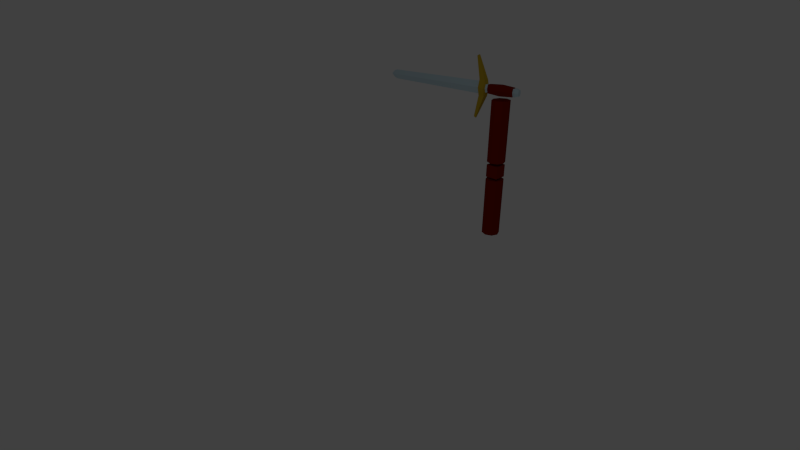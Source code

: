 # Source: slash.blend  (saved by Blender 2.75.0; exported with 4.5.12 LTS)
import bpy
from mathutils import Matrix  # noqa: F401  (used for matrix-valued properties, if any)

bpy.ops.wm.read_factory_settings(use_empty=True)
scene = bpy.context.scene
scene.name = 'Scene'

# ---- collections
col_collection_1 = bpy.data.collections.new('Collection 1'); scene.collection.children.link(col_collection_1)
col_collection_2 = bpy.data.collections.new('Collection 2'); scene.collection.children.link(col_collection_2)

# ---- materials (node trees are filled in below, after node groups)
mat_brown = bpy.data.materials.new('brown')
mat_brown.alpha_threshold = 0.0
mat_brown.use_transparent_shadow = False
mat_brown.diffuse_color = (0.2266, 0.009081, 0.00167, 1.0)
mat_brown.roughness = 0.5
mat_brown.specular_intensity = 0.0
mat_steel = bpy.data.materials.new('steel')
mat_steel.alpha_threshold = 0.0
mat_steel.use_transparent_shadow = False
mat_steel.diffuse_color = (0.5708, 0.7317, 0.8, 1.0)
mat_steel.roughness = 0.5
mat_gold = bpy.data.materials.new('gold')
mat_gold.alpha_threshold = 0.0
mat_gold.use_transparent_shadow = False
mat_gold.diffuse_color = (0.5815, 0.3919, 0.02271, 1.0)
mat_gold.roughness = 0.5

# ---- material node trees

# ---- world
world_world = bpy.data.worlds.new('World'); scene.world = world_world
world_world.color = (0.05088, 0.05088, 0.05088)
world_world.use_sun_shadow = False
world_world.sun_shadow_jitter_overblur = 0.0
world_world.cycles.sampling_method = 'MANUAL'
world_world.cycles.sample_map_resolution = 256

# ---- cameras
cam_camera = bpy.data.cameras.new('Camera')
cam_camera.clip_end = 100.0
cam_camera.lens = 19.07
cam_camera.sensor_width = 32.0
cam_camera.sensor_height = 18.0
cam_camera.ortho_scale = 7.314
cam_camera.lens_unit = 'FOV'
cam_camera.dof.focus_distance = 0.0
cam_camera.dof.aperture_fstop = 128.0

# ---- lights
light_lamp = bpy.data.lights.new('Lamp', 'POINT')
light_lamp.transmission_factor = 0.0
light_lamp.cutoff_distance = 30.0
light_lamp.energy = 100.0
light_lamp.shadow_buffer_clip_start = 1.001
light_lamp.shadow_soft_size = 0.1
light_lamp.shadow_maximum_resolution = 0.006
light_lamp.use_absolute_resolution = True
light_lamp.cycles.use_multiple_importance_sampling = False

# ---- meshes
me_arm = bpy.data.meshes.new('arm')
me_arm.from_pydata([(0.0, 1.0, 1.6), (0.0, 1.0, 3.6), (0.7071, 0.7071, 1.6), (0.7071, 0.7071, 3.6), (1.0, -4.371e-08, 1.6), (1.0, -4.371e-08, 3.6), (0.7071, -0.7071, 1.6), (0.7071, -0.7071, 3.6), (-8.742e-08, -1.0, 1.6), (-8.742e-08, -1.0, 3.6), (-0.7071, -0.7071, 1.6), (-0.7071, -0.7071, 3.6), (-1.0, 1.192e-08, 1.6), (-1.0, 1.192e-08, 3.6), (-0.7071, 0.7071, 1.6), (-0.7071, 0.7071, 3.6), (-0.7, -0.7, 1.08), (-0.7, -0.7, 1.5), (-0.7, 0.7, 1.08), (-0.7, 0.7, 1.5), (0.7, -0.7, 1.08), (0.7, -0.7, 1.5), (0.7, 0.7, 1.08), (0.7, 0.7, 1.5), (0.0, 1.0, -1.0), (0.0, 1.0, 1.0), (0.7071, 0.7071, -1.0), (0.7071, 0.7071, 1.0), (1.0, -4.371e-08, -1.0), (1.0, -4.371e-08, 1.0), (0.7071, -0.7071, -1.0), (0.7071, -0.7071, 1.0), (-8.742e-08, -1.0, -1.0), (-8.742e-08, -1.0, 1.0), (-0.7071, -0.7071, -1.0), (-0.7071, -0.7071, 1.0), (-1.0, 1.192e-08, -1.0), (-1.0, 1.192e-08, 1.0), (-0.7071, 0.7071, -1.0), (-0.7071, 0.7071, 1.0), (-2.894, 0.2111, 3.884), (-15.67, 0.152, 3.884), (-2.894, -3.691e-06, 4.083), (-15.67, 1.687e-06, 4.043), (-2.894, -3.87e-06, 3.684), (-15.67, 1.508e-06, 3.724), (-2.894, -0.2111, 3.884), (-15.67, -0.152, 3.884), (-2.05, -0.5278, 3.884), (-2.789, -0.4222, 3.884), (-2.05, -0.2956, 3.63), (-2.789, -0.2111, 3.63), (-2.05, 0.2956, 3.63), (-2.789, 0.2111, 3.63), (-2.05, 0.5278, 3.884), (-2.789, 0.4222, 3.884), (-2.05, 0.2956, 4.137), (-2.789, 0.2111, 4.137), (-2.05, -0.2956, 4.137), (-2.789, -0.2111, 4.137), (-1.944, -0.3167, 3.884), (-1.944, -0.2111, 3.757), (-1.944, 0.2111, 3.757), (-1.944, 0.3167, 3.884), (-1.944, 0.2111, 4.01), (-1.944, -0.2111, 4.01), (-3.37, -0.0634, 2.934), (-3.136, -0.08876, 2.897), (-3.136, 0.08875, 2.897), (-3.37, 0.06339, 2.934), (-3.37, 0.06339, 4.834), (-3.136, 0.08875, 4.87), (-3.136, -0.08876, 4.87), (-3.37, -0.0634, 4.834), (1.729, -0.3167, 3.884), (1.729, -0.2111, 3.757), (1.729, 0.2111, 3.757), (1.729, 0.3167, 3.884), (1.729, 0.2111, 4.01), (1.729, -0.2111, 4.01), (2.109, -0.2217, 3.884), (2.109, -0.1478, 3.795), (2.109, 0.1478, 3.795), (2.109, 0.2217, 3.884), (2.109, 0.1478, 3.972), (2.109, -0.1478, 3.972), (-1.672, -0.19, 3.998), (1.457, -0.19, 3.998), (1.457, 0.19, 3.998), (-1.672, 0.19, 3.998), (-1.672, 0.285, 3.884), (1.457, 0.285, 3.884), (1.457, 0.19, 3.77), (-1.672, 0.19, 3.77), (-1.672, -0.285, 3.884), (1.457, -0.285, 3.884), (-1.672, -0.19, 3.77), (1.457, -0.19, 3.77), (-1.622, -0.228, 4.021), (1.408, -0.228, 4.021), (1.408, 0.228, 4.021), (-1.622, 0.228, 4.021), (-1.622, 0.342, 3.884), (1.408, 0.342, 3.884), (1.408, 0.228, 3.747), (-1.622, 0.228, 3.747), (-1.622, -0.342, 3.884), (1.408, -0.342, 3.884), (-1.622, -0.228, 3.747), (1.408, -0.228, 3.747), (-0.1074, -0.2787, 4.051), (-0.1074, 0.2787, 4.051), (-0.1074, 0.418, 3.884), (-0.1074, 0.2787, 3.717), (-0.1074, -0.418, 3.884), (-0.1074, -0.2787, 3.717), (-16.14, 1.887e-06, 4.007), (-16.14, 0.117, 3.884), (-16.14, 1.753e-06, 3.761), (-16.14, -0.117, 3.884), (-16.62, 2.021e-06, 3.884), (-3.37, -0.0634, 2.934), (-3.37, -0.0634, 2.934), (-3.136, -0.08876, 2.897), (-3.136, 0.08875, 2.897), (-3.136, 0.08875, 2.897), (-3.37, 0.06339, 2.934), (-3.37, 0.06339, 2.934), (-15.67, 1.687e-06, 4.043), (-2.894, -3.691e-06, 4.083), (-2.894, -3.691e-06, 4.083), (-2.894, 0.2111, 3.884), (-2.894, -0.2111, 3.884), (-15.67, 1.508e-06, 3.724), (-2.894, -3.87e-06, 3.684), (-2.894, -3.87e-06, 3.684), (-2.05, -0.5278, 3.884), (-2.05, -0.2956, 3.63), (-2.789, -0.2111, 3.63), (-2.789, -0.4222, 3.884), (-2.05, 0.2956, 3.63), (-2.05, 0.5278, 3.884), (-2.789, 0.4222, 3.884), (-2.789, 0.2111, 3.63), (-2.05, 0.2956, 4.137), (-2.789, 0.2111, 4.137), (-2.05, -0.2956, 4.137), (-2.789, -0.2111, 4.137), (-1.944, -0.3167, 3.884), (-1.944, -0.2111, 3.757), (-1.944, 0.2111, 3.757), (-1.944, 0.3167, 3.884), (-1.944, 0.2111, 4.01), (-1.944, -0.2111, 4.01), (-3.136, -0.08876, 2.897), (-3.37, 0.06339, 4.834), (-3.136, 0.08875, 4.87), (-3.136, 0.08875, 4.87), (-3.136, -0.08876, 4.87), (-3.136, -0.08876, 4.87), (-3.37, -0.0634, 4.834), (-1.672, 0.19, 3.77), (-1.672, -0.19, 3.77), (1.457, 0.19, 3.77), (1.457, -0.19, 3.77), (-1.672, -0.285, 3.884), (1.457, -0.285, 3.884), (-1.672, 0.19, 3.998), (-1.672, 0.285, 3.884), (1.457, 0.19, 3.998), (1.457, 0.285, 3.884), (-1.672, -0.19, 3.998), (1.457, -0.19, 3.998), (-16.14, 1.753e-06, 3.761), (-16.62, 2.021e-06, 3.884), (-16.14, 1.887e-06, 4.007)], [], [(0, 1, 3, 2), (2, 3, 5, 4), (4, 5, 7, 6), (6, 7, 9, 8), (8, 9, 11, 10), (10, 11, 13, 12), (3, 1, 15, 13, 11, 9, 7, 5), (14, 15, 1, 0), (12, 13, 15, 14), (0, 2, 4, 6, 8, 10, 12, 14), (17, 19, 18, 16), (19, 23, 22, 18), (23, 21, 20, 22), (21, 17, 16, 20), (16, 18, 22, 20), (21, 23, 19, 17), (24, 25, 27, 26), (26, 27, 29, 28), (28, 29, 31, 30), (30, 31, 33, 32), (32, 33, 35, 34), (34, 35, 37, 36), (27, 25, 39, 37, 35, 33, 31, 29), (38, 39, 25, 24), (36, 37, 39, 38), (24, 26, 28, 30, 32, 34, 36, 38), (41, 128, 129, 131), (43, 47, 132, 130), (47, 133, 134, 132), (45, 41, 131, 135), (136, 139, 138, 137), (51, 143, 126, 122), (52, 53, 142, 141), (141, 142, 145, 144), (58, 59, 139, 136), (57, 147, 160, 155), (146, 48, 148, 153), (51, 49, 44), (44, 40, 55), (55, 40, 42), (57, 42, 147), (42, 46, 49), (169, 172, 79, 78), (143, 51, 44), (143, 44, 55), (57, 55, 42), (147, 42, 49), (49, 46, 44), (54, 56, 152, 151), (50, 140, 150, 149), (56, 146, 153, 152), (48, 50, 149, 148), (140, 54, 151, 150), (123, 121, 127, 124), (137, 138, 66, 154), (53, 52, 125, 69), (140, 50, 67, 68), (156, 155, 160, 158), (144, 145, 70, 157), (59, 58, 159, 73), (146, 56, 71, 72), (78, 79, 85, 84), (163, 170, 77, 76), (172, 166, 74, 79), (170, 169, 78, 77), (166, 164, 75, 74), (164, 163, 76, 75), (80, 81, 82, 83, 84, 85), (76, 77, 83, 82), (74, 75, 81, 80), (79, 74, 80, 85), (77, 78, 84, 83), (75, 76, 82, 81), (61, 62, 161, 162), (109, 104, 92, 97), (60, 61, 162, 165), (107, 109, 97, 95), (63, 64, 167, 168), (103, 100, 88, 91), (65, 60, 165, 171), (99, 107, 95, 87), (62, 63, 168, 161), (104, 103, 91, 92), (64, 65, 171, 167), (100, 99, 87, 88), (89, 86, 98, 101), (111, 110, 99, 100), (93, 90, 102, 105), (113, 112, 103, 104), (86, 94, 106, 98), (110, 114, 107, 99), (90, 89, 101, 102), (112, 111, 100, 103), (94, 96, 108, 106), (114, 115, 109, 107), (96, 93, 105, 108), (115, 113, 104, 109), (108, 105, 113, 115), (106, 108, 115, 114), (102, 101, 111, 112), (98, 106, 114, 110), (105, 102, 112, 113), (101, 98, 110, 111), (41, 45, 173, 117), (47, 43, 116, 119), (128, 41, 117, 175), (133, 47, 119, 118), (117, 173, 174), (175, 117, 174), (118, 119, 120), (119, 116, 120)])
me_arm.polygons.foreach_set('material_index', [0, 0, 0, 0, 0, 0, 0, 0, 0, 0, 0, 0, 0, 0, 0, 0, 0, 0, 0, 0, 0, 0, 0, 0, 0, 0, 1, 1, 1, 1, 2, 2, 2, 2, 2, 2, 2, 2, 2, 2, 2, 2, 1, 2, 2, 2, 2, 2, 2, 2, 2, 2, 2, 2, 2, 2, 2, 2, 2, 2, 2, 1, 1, 1, 1, 1, 1, 1, 1, 1, 1, 1, 1, 1, 0, 1, 0, 1, 0, 1, 0, 1, 0, 1, 0, 0, 0, 0, 0, 0, 0, 0, 0, 0, 0, 0, 0, 0, 0, 0, 0, 0, 0, 1, 1, 1, 1, 1, 1, 1, 1])
_k = set([(40, 42), (40, 44), (42, 46), (43, 116), (43, 130), (44, 46), (45, 135), (45, 173), (48, 50), (48, 146), (49, 51), (49, 147), (50, 67), (51, 122), (52, 125), (52, 141), (53, 69), (53, 142), (54, 56), (54, 140), (55, 57), (55, 143), (56, 71), (57, 155), (58, 136), (58, 159), (59, 73), (59, 139), (60, 61), (60, 65), (61, 62), (62, 63), (63, 64), (64, 65), (66, 138), (66, 154), (67, 68), (68, 140), (69, 125), (70, 145), (70, 157), (71, 72), (72, 146), (73, 159), (86, 89), (86, 94), (87, 88), (87, 95), (88, 91), (89, 90), (90, 93), (91, 92), (92, 97), (93, 96), (94, 96), (95, 97), (116, 120), (118, 120), (118, 133), (121, 123), (121, 127), (122, 126), (123, 124), (124, 127), (126, 143), (128, 129), (128, 175), (129, 131), (130, 132), (131, 135), (132, 134), (133, 134), (136, 137), (137, 154), (138, 139), (141, 144), (142, 145), (144, 157), (147, 160), (148, 149), (148, 153), (149, 150), (150, 151), (151, 152), (152, 153), (155, 156), (156, 158), (158, 160), (161, 162), (161, 168), (162, 165), (163, 164), (163, 170), (164, 166), (165, 171), (166, 172), (167, 168), (167, 171), (169, 170), (169, 172), (173, 174), (174, 175)])
me_arm.attributes.new('sharp_edge', 'BOOLEAN', 'EDGE').data.foreach_set('value', [ (min(e.vertices), max(e.vertices)) in _k for e in me_arm.edges])
me_arm.materials.append(mat_brown)
me_arm.materials.append(mat_steel)
me_arm.materials.append(mat_gold)
me_arm.use_remesh_preserve_volume = False
me_arm.use_remesh_preserve_attributes = False
me_arm.use_mirror_vertex_groups = False
me_arm.update()
arm_squeleton = bpy.data.armatures.new('squeleton')  # bones are not reproduced

# ---- objects
ob_arm_sword = bpy.data.objects.new('arm+sword', me_arm)
ob_lamp = bpy.data.objects.new('Lamp', light_lamp)
ob_camera = bpy.data.objects.new('Camera', cam_camera)
ob_squeleton = bpy.data.objects.new('squeleton', arm_squeleton)

# ---- transforms, parenting, visibility, modifiers, constraints
ob_arm_sword.parent = ob_squeleton
ob_arm_sword.matrix_parent_inverse = Matrix(((0.4241, 0.0, 0.0, 0.0), (0.0, 0.4241, 0.0, 0.0), (0.0, 0.0, 0.4241, 0.0), (0.0, 0.0, 0.0, 1.0)))
ob_arm_sword.location = (0.0, 0.0, 1.0)
ob_arm_sword.scale = (0.3, 0.3, 1.0)
ob_arm_sword.lineart.crease_threshold = 0.0
_vg = ob_arm_sword.vertex_groups.new(name='upperarm')
for _i, _w in zip([4, 6, 8, 10, 12, 16, 17, 18, 19, 20, 21, 22, 23, 24, 25, 26, 27, 28, 29, 30, 31, 32, 33, 34, 35, 36, 37, 38, 39], [0.0, 0.0, 0.0, 0.0, 0.0, 0.986, 0.2008, 0.9813, 0.2042, 0.9995, 0.2063, 0.9899, 0.2, 1.0, 1.0, 1.0, 1.0, 1.0, 1.0, 1.0, 1.0, 1.0, 1.0, 1.0, 1.0, 1.0, 1.0, 1.0, 1.0]): _vg.add([_i], _w, 'REPLACE')
_vg = ob_arm_sword.vertex_groups.new(name='forearm')
for _i, _w in zip([0, 1, 2, 3, 4, 5, 6, 7, 8, 9, 10, 11, 12, 13, 14, 15, 16, 17, 18, 19, 20, 21, 22, 23, 28, 30, 32, 34, 35, 36, 48, 60, 63, 65, 74, 75, 76, 77, 78, 79, 80, 81, 82, 83, 84, 85, 86, 87, 88, 89, 90, 91, 92, 93, 94, 95, 96, 97, 98, 99, 100, 101, 102, 103, 104, 105, 106, 107, 108, 109, 110, 111, 112, 113, 114, 115, 136, 148, 151, 153, 161, 162, 163, 164, 165, 166, 167, 168, 169, 170, 171, 172], [1.0, 1.0, 1.0, 1.0, 1.0, 0.9999, 1.0, 0.9999, 1.0, 1.0, 1.0, 1.0, 1.0, 1.0, 1.0, 1.0, 0.1957, 0.9994, 0.1633, 0.9527, 0.1865, 0.9738, 0.1393, 0.9988, 0.0, 0.0, 0.0, 0.0, 0.0, 0.0, 0.0, 0.0, 0.0, 0.0, 5.002e-34, 0.0004503, 0.005038, 6.251e-14, 6.177e-13, 0.0, 1.133e-23, 9.198e-07, 3.15e-06, 2.641e-07, 1.967e-06, 0.0, 0.0, 0.0, 2.678e-19, 0.0, 0.0, 9.945e-12, 1.077e-07, 0.001452, 0.0, 4.388e-36, 0.02916, 3.141e-05, 0.0, 0.0, 2.006e-11, 0.0, 0.0, 9.633e-11, 0.0007921, 0.01795, 0.0, 1.544e-36, 0.04525, 0.002369, 1.839e-37, 6.632e-06, 3.051e-07, 0.05839, 0.0, 0.00462, 0.0, 0.0, 0.0, 0.0, 0.0, 0.0, 1.046e-07, 2.998e-05, 0.0, 4.07e-36, 0.0, 0.0, 2.744e-19, 9.676e-12, 0.0, 0.0]): _vg.add([_i], _w, 'REPLACE')
_vg = ob_arm_sword.vertex_groups.new(name='sword')
for _i, _w in zip([0, 1, 2, 3, 4, 5, 6, 7, 8, 9, 10, 11, 12, 13, 14, 15, 17, 19, 21, 23, 40, 41, 42, 43, 44, 45, 46, 47, 48, 49, 50, 51, 52, 53, 54, 55, 56, 57, 58, 59, 60, 61, 62, 63, 64, 65, 66, 67, 68, 69, 70, 71, 72, 73, 74, 75, 76, 77, 78, 79, 80, 81, 82, 83, 84, 85, 86, 87, 88, 89, 90, 91, 92, 93, 94, 95, 96, 97, 98, 99, 100, 101, 102, 103, 104, 105, 106, 107, 108, 109, 110, 111, 112, 113, 114, 115, 116, 117, 118, 119, 120, 121, 122, 123, 124, 125, 126, 127, 128, 129, 130, 131, 132, 133, 134, 135, 136, 137, 138, 139, 140, 141, 142, 143, 144, 145, 146, 147, 148, 149, 150, 151, 152, 153, 154, 155, 156, 157, 158, 159, 160, 161, 162, 163, 164, 165, 166, 167, 168, 169, 170, 171, 172, 173, 174, 175], [0.0, 0.009065, 0.0, 0.0402, 0.0, 0.03787, 0.0, 0.02347, 0.0, 0.009242, 0.0, 0.0002923, 0.0002403, 2.325e-12, 0.0, 2.837e-07, 0.0, 0.0, 0.0, 0.0, 1.0, 1.0, 1.0, 1.0, 1.0, 1.0, 1.0, 1.0, 1.0, 1.0, 1.0, 1.0, 1.0, 1.0, 1.0, 1.0, 1.0, 1.0, 1.0, 1.0, 1.0, 1.0, 1.0, 1.0, 1.0, 1.0, 1.0, 1.0, 1.0, 1.0, 1.0, 1.0, 1.0, 1.0, 1.0, 1.0, 1.0, 1.0, 1.0, 1.0, 1.0, 1.0, 1.0, 1.0, 1.0, 1.0, 1.0, 1.0, 1.0, 1.0, 1.0, 1.0, 1.0, 1.0, 1.0, 1.0, 1.0, 1.0, 1.0, 1.0, 1.0, 1.0, 1.0, 1.0, 1.0, 1.0, 1.0, 1.0, 1.0, 1.0, 1.0, 1.0, 1.0, 1.0, 1.0, 1.0, 1.0, 1.0, 1.0, 1.0, 1.0, 0.9998, 1.0, 0.998, 0.998, 1.0, 1.0, 0.9998, 1.0, 1.0, 1.0, 1.0, 1.0, 1.0, 1.0, 1.0, 1.0, 1.0, 1.0, 1.0, 1.0, 1.0, 1.0, 1.0, 1.0, 1.0, 1.0, 1.0, 1.0, 1.0, 1.0, 1.0, 1.0, 1.0, 1.0, 1.0, 1.0, 1.0, 1.0, 1.0, 1.0, 1.0, 1.0, 1.0, 1.0, 1.0, 1.0, 1.0, 1.0, 1.0, 1.0, 1.0, 1.0, 1.0, 1.0, 1.0]): _vg.add([_i], _w, 'REPLACE')
_m = ob_arm_sword.modifiers.new('Armature', 'ARMATURE')
_m.object = ob_squeleton
ob_lamp.location = (4.076, -8.995, 10.9)
ob_lamp.rotation_euler = (0.6503, 0.05522, 1.866)
ob_lamp.lock_rotations_4d = False
ob_lamp.empty_display_type = 'ARROWS'
ob_lamp.color = (0.0, 0.0, 0.0, 0.0)
ob_lamp.lineart.crease_threshold = 0.0
ob_camera.location = (8.766, -12.53, 7.753)
ob_camera.rotation_euler = (1.109, 0.01082, 0.8149)
ob_camera.lock_rotations_4d = False
ob_camera.empty_display_type = 'ARROWS'
ob_camera.color = (0.0, 0.0, 0.0, 0.0)
ob_camera.display_type = 'WIRE'
ob_camera.lineart.crease_threshold = 0.0
ob_squeleton.location = (0.0, 0.0, 0.0)
ob_squeleton.scale = (2.358, 2.358, 2.358)
ob_squeleton.show_in_front = True
ob_squeleton.lineart.crease_threshold = 0.0

# ---- collection membership
col_collection_1.objects.link(ob_arm_sword)
col_collection_1.objects.link(ob_lamp)
col_collection_1.objects.link(ob_camera)
col_collection_2.objects.link(ob_squeleton)

# ---- scene / render settings (as saved in the file)
scene.camera = ob_camera
scene.frame_start = 1; scene.frame_end = 30; scene.frame_set(1)
scene.render.engine = 'BLENDER_EEVEE_NEXT'
scene.render.resolution_percentage = 50
scene.render.dither_intensity = 0.0
scene.cycles.use_denoising = False
scene.cycles.samples = 10
scene.cycles.sampling_pattern = 'TABULATED_SOBOL'
scene.cycles.light_sampling_threshold = 0.0
scene.cycles.use_adaptive_sampling = False
scene.cycles.use_light_tree = False
scene.cycles.blur_glossy = 0.0
scene.cycles.pixel_filter_type = 'GAUSSIAN'
scene.cycles.sample_clamp_indirect = 0.0
scene.view_settings.view_transform = 'Standard'
bpy.context.view_layer.update()
